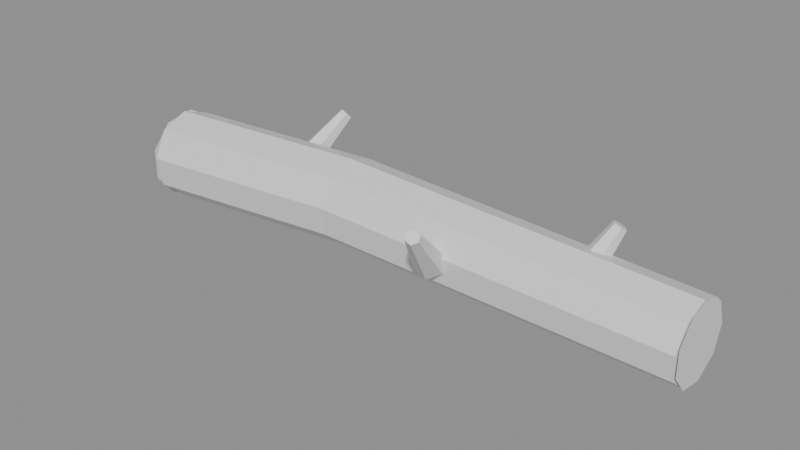 # Source: FallenCutLog.blend  (saved by Blender 5.2.44; exported with 4.5.12 LTS)
import bpy
from mathutils import Matrix  # noqa: F401  (used for matrix-valued properties, if any)

bpy.ops.wm.read_factory_settings(use_empty=True)
scene = bpy.context.scene
scene.name = 'Scene'

# ---- materials (node trees are filled in below, after node groups)
mat_alpinetreepalette = bpy.data.materials.new('AlpineTreePalette')
mat_alpinetreepalette.roughness = 0.5

# ---- material node trees
mat_alpinetreepalette.use_nodes = True; mat_alpinetreepalette.node_tree.nodes.clear()
_N = mat_alpinetreepalette.node_tree.nodes; _L = mat_alpinetreepalette.node_tree.links
n0 = _N.new('ShaderNodeBsdfPrincipled'); n0.name = 'Principled BSDF'; n0.location = (-200, 100)
n0.inputs[10].default_value = 0.005
n1 = _N.new('ShaderNodeOutputMaterial'); n1.name = 'Material Output'; n1.location = (200, 100)
n2 = _N.new('ShaderNodeNormalMap'); n2.name = 'Normal Map'; n2.location = (-600, -600)
n2.label = 'Normal/Map'
n2.width = 160
n2.inputs[0].default_value = 0.0
_L.new(n0.outputs[0], n1.inputs[0])
_L.new(n2.outputs[0], n0.inputs[5])
n1.is_active_output = True

# ---- meshes
me_25_fallen_cut_log___tree_or_wood_001 = bpy.data.meshes.new('25 Fallen Cut Log | Tree or Wood.001')
me_25_fallen_cut_log___tree_or_wood_001.from_pydata([(-1.91, 0.5953, 0.0), (-1.899, 0.5254, 0.1926), (-1.888, 0.348, 0.2951), (-1.882, 0.146, 0.2595), (-1.885, 0.01388, 0.1025), (-1.895, 0.01353, -0.1025), (-1.907, 0.1451, -0.2595), (-1.916, 0.347, -0.2951), (-1.917, 0.5248, -0.1926), (-0.456, 0.6274, -0.07), (-0.4541, 0.5615, 0.1113), (-0.4531, 0.3944, 0.2077), (-0.4534, 0.2044, 0.1742), (-0.455, 0.08045, 0.02644), (-0.457, 0.08045, -0.1664), (-0.4586, 0.2044, -0.3142), (-0.4589, 0.3944, -0.3477), (-0.4579, 0.5615, -0.2513), (1.905, 0.5474, -0.04), (1.902, 0.4885, 0.122), (1.898, 0.3393, 0.2082), (1.895, 0.1695, 0.1782), (1.894, 0.05872, 0.04618), (1.896, 0.05867, -0.1262), (1.9, 0.1694, -0.2582), (1.904, 0.3391, -0.2882), (1.906, 0.4884, -0.202), (-1.909, 0.2954, -0.3), (-1.909, 0.4883, -0.2298), (-1.909, 0.5909, -0.05209), (-1.909, 0.5552, 0.15), (-1.909, 0.398, 0.2819), (-1.909, 0.1928, 0.2819), (-1.909, 0.03563, 0.15), (-1.909, 0.0, -0.05209), (-1.909, 0.1026, -0.2298), (-1.909, 0.2954, -0.228), (-1.909, 0.442, -0.1747), (-1.909, 0.52, -0.03959), (-1.909, 0.4929, 0.114), (-1.909, 0.3734, 0.2142), (-1.909, 0.2175, 0.2142), (-1.909, 0.09799, 0.114), (-1.909, 0.07091, -0.03959), (-1.909, 0.1489, -0.1747), (-1.909, 0.2954, -0.198), (-1.909, 0.4227, -0.1517), (-1.909, 0.4904, -0.03438), (-1.909, 0.4669, 0.099), (-1.909, 0.3632, 0.1861), (-1.909, 0.2277, 0.1861), (-1.909, 0.124, 0.099), (-1.909, 0.1005, -0.03438), (-1.909, 0.1682, -0.1517), (-1.909, 0.2954, -0.102), (-1.909, 0.361, -0.07814), (-1.909, 0.3959, -0.01771), (-1.909, 0.3838, 0.051), (-1.909, 0.3303, 0.09585), (-1.909, 0.2606, 0.09585), (-1.909, 0.2071, 0.051), (-1.909, 0.195, -0.01771), (-1.909, 0.2299, -0.07814), (1.909, 0.2954, -0.292), (1.909, 0.4574, -0.233), (1.909, 0.5436, -0.08376), (1.909, 0.5137, 0.086), (1.909, 0.3816, 0.1968), (1.909, 0.2093, 0.1968), (1.909, 0.0772, 0.086), (1.909, 0.04727, -0.08376), (1.909, 0.1335, -0.233), (1.909, 0.2954, -0.2315), (1.909, 0.4185, -0.1867), (1.909, 0.4841, -0.07326), (1.909, 0.4613, 0.05576), (1.909, 0.3609, 0.14), (1.909, 0.2299, 0.14), (1.909, 0.1296, 0.05576), (1.909, 0.1068, -0.07326), (1.909, 0.1723, -0.1867), (1.909, 0.2954, -0.2063), (1.909, 0.4024, -0.1674), (1.909, 0.4592, -0.06888), (1.909, 0.4395, 0.04316), (1.909, 0.3523, 0.1163), (1.909, 0.2386, 0.1163), (1.909, 0.1514, 0.04316), (1.909, 0.1316, -0.06888), (1.909, 0.1885, -0.1674), (1.909, 0.2954, -0.1257), (1.909, 0.3505, -0.1056), (1.909, 0.3798, -0.05488), (1.909, 0.3696, 0.00284), (1.909, 0.3247, 0.04051), (1.909, 0.2661, 0.04051), (1.909, 0.2212, 0.00284), (1.909, 0.2111, -0.05488), (1.909, 0.2404, -0.1056), (-1.156, 0.3548, -0.2), (-1.087, 0.3882, -0.1354), (-0.9953, 0.3488, -0.1354), (-0.9721, 0.2761, -0.2), (-1.041, 0.2427, -0.2646), (-1.133, 0.2821, -0.2646), (-0.9554, 0.6832, -0.54), (-0.9245, 0.6982, -0.5109), (-0.8831, 0.6804, -0.5109), (-0.8726, 0.6477, -0.54), (-0.9035, 0.6327, -0.5691), (-0.9449, 0.6504, -0.5691), (0.2881, 0.3548, 0.2), (0.3113, 0.2821, 0.2646), (0.4032, 0.2427, 0.2646), (0.4719, 0.2761, 0.2), (0.4487, 0.3488, 0.1354), (0.3568, 0.3882, 0.1354), (0.4886, 0.6832, 0.54), (0.4991, 0.6504, 0.5691), (0.5405, 0.6327, 0.5691), (0.5714, 0.6477, 0.54), (0.5609, 0.6804, 0.5109), (0.5195, 0.6982, 0.5109), (1.048, 0.3548, -0.1), (1.108, 0.3676, -0.02092), (1.2, 0.3282, -0.02092), (1.232, 0.2761, -0.1), (1.172, 0.2633, -0.1791), (1.08, 0.3027, -0.1791), (1.249, 0.6832, -0.27), (1.276, 0.6889, -0.2344), (1.317, 0.6712, -0.2344), (1.331, 0.6477, -0.27), (1.304, 0.642, -0.3056), (1.263, 0.6597, -0.3056)], [], [(0, 1, 10, 9), (1, 2, 11, 10), (2, 3, 12, 11), (3, 4, 13, 12), (4, 5, 14, 13), (5, 6, 15, 14), (6, 7, 16, 15), (7, 8, 17, 16), (8, 0, 9, 17), (9, 10, 19, 18), (10, 11, 20, 19), (11, 12, 21, 20), (12, 13, 22, 21), (13, 14, 23, 22), (14, 15, 24, 23), (15, 16, 25, 24), (16, 17, 26, 25), (17, 9, 18, 26), (8, 7, 6, 5, 4, 3, 2, 1, 0), (18, 19, 20, 21, 22, 23, 24, 25, 26), (27, 28, 37, 36), (28, 29, 38, 37), (29, 30, 39, 38), (30, 31, 40, 39), (31, 32, 41, 40), (32, 33, 42, 41), (33, 34, 43, 42), (34, 35, 44, 43), (35, 27, 36, 44), (36, 37, 46, 45), (37, 38, 47, 46), (38, 39, 48, 47), (39, 40, 49, 48), (40, 41, 50, 49), (41, 42, 51, 50), (42, 43, 52, 51), (43, 44, 53, 52), (44, 36, 45, 53), (45, 46, 55, 54), (46, 47, 56, 55), (47, 48, 57, 56), (48, 49, 58, 57), (49, 50, 59, 58), (50, 51, 60, 59), (51, 52, 61, 60), (52, 53, 62, 61), (53, 45, 54, 62), (54, 55, 56, 57, 58, 59, 60, 61, 62), (63, 64, 73, 72), (64, 65, 74, 73), (65, 66, 75, 74), (66, 67, 76, 75), (67, 68, 77, 76), (68, 69, 78, 77), (69, 70, 79, 78), (70, 71, 80, 79), (71, 63, 72, 80), (72, 73, 82, 81), (73, 74, 83, 82), (74, 75, 84, 83), (75, 76, 85, 84), (76, 77, 86, 85), (77, 78, 87, 86), (78, 79, 88, 87), (79, 80, 89, 88), (80, 72, 81, 89), (81, 82, 91, 90), (82, 83, 92, 91), (83, 84, 93, 92), (84, 85, 94, 93), (85, 86, 95, 94), (86, 87, 96, 95), (87, 88, 97, 96), (88, 89, 98, 97), (89, 81, 90, 98), (90, 91, 92, 93, 94, 95, 96, 97, 98), (99, 100, 106, 105), (100, 101, 107, 106), (101, 102, 108, 107), (102, 103, 109, 108), (103, 104, 110, 109), (104, 99, 105, 110), (104, 103, 102, 101, 100, 99), (105, 106, 107, 108, 109, 110), (111, 112, 118, 117), (112, 113, 119, 118), (113, 114, 120, 119), (114, 115, 121, 120), (115, 116, 122, 121), (116, 111, 117, 122), (116, 115, 114, 113, 112, 111), (117, 118, 119, 120, 121, 122), (123, 124, 130, 129), (124, 125, 131, 130), (125, 126, 132, 131), (126, 127, 133, 132), (127, 128, 134, 133), (128, 123, 129, 134), (128, 127, 126, 125, 124, 123), (129, 130, 131, 132, 133, 134)])
_uv = me_25_fallen_cut_log___tree_or_wood_001.uv_layers.new(name='PaletteUV')
_uv.uv.foreach_set('vector', [0.1562, 0.5, 0.1562, 0.5, 0.1562, 0.5, 0.1562, 0.5, 0.1562, 0.5, 0.1562, 0.5, 0.1562, 0.5, 0.1562, 0.5, 0.1562, 0.5, 0.1562, 0.5, 0.1562, 0.5, 0.1562, 0.5, 0.1562, 0.5, 0.1562, 0.5, 0.1562, 0.5, 0.1562, 0.5, 0.1562, 0.5, 0.1562, 0.5, 0.1562, 0.5, 0.1562, 0.5, 0.1562, 0.5, 0.1562, 0.5, 0.1562, 0.5, 0.1562, 0.5, 0.1562, 0.5, 0.1562, 0.5, 0.1562, 0.5, 0.1562, 0.5, 0.1562, 0.5, 0.1562, 0.5, 0.1562, 0.5, 0.1562, 0.5, 0.1562, 0.5, 0.1562, 0.5, 0.1562, 0.5, 0.1562, 0.5, 0.1562, 0.5, 0.1562, 0.5, 0.1562, 0.5, 0.1562, 0.5, 0.1562, 0.5, 0.1562, 0.5, 0.1562, 0.5, 0.1562, 0.5, 0.1562, 0.5, 0.1562, 0.5, 0.1562, 0.5, 0.1562, 0.5, 0.1562, 0.5, 0.1562, 0.5, 0.1562, 0.5, 0.1562, 0.5, 0.1562, 0.5, 0.1562, 0.5, 0.1562, 0.5, 0.1562, 0.5, 0.1562, 0.5, 0.1562, 0.5, 0.1562, 0.5, 0.1562, 0.5, 0.1562, 0.5, 0.1562, 0.5, 0.1562, 0.5, 0.1562, 0.5, 0.1562, 0.5, 0.1562, 0.5, 0.1562, 0.5, 0.1562, 0.5, 0.1562, 0.5, 0.1562, 0.5, 0.1562, 0.5, 0.1562, 0.5, 0.1562, 0.5, 0.1562, 0.5, 0.1562, 0.5, 0.1562, 0.5, 0.1562, 0.5, 0.1562, 0.5, 0.1562, 0.5, 0.1562, 0.5, 0.1562, 0.5, 0.1562, 0.5, 0.1562, 0.5, 0.1562, 0.5, 0.1562, 0.5, 0.1562, 0.5, 0.1562, 0.5, 0.1562, 0.5, 0.1562, 0.5, 0.1562, 0.5, 0.2812, 0.5, 0.2812, 0.5, 0.2812, 0.5, 0.2812, 0.5, 0.2812, 0.5, 0.2812, 0.5, 0.2812, 0.5, 0.2812, 0.5, 0.2812, 0.5, 0.2812, 0.5, 0.2812, 0.5, 0.2812, 0.5, 0.2812, 0.5, 0.2812, 0.5, 0.2812, 0.5, 0.2812, 0.5, 0.2812, 0.5, 0.2812, 0.5, 0.2812, 0.5, 0.2812, 0.5, 0.2812, 0.5, 0.2812, 0.5, 0.2812, 0.5, 0.2812, 0.5, 0.2812, 0.5, 0.2812, 0.5, 0.2812, 0.5, 0.2812, 0.5, 0.2812, 0.5, 0.2812, 0.5, 0.2812, 0.5, 0.2812, 0.5, 0.2812, 0.5, 0.2812, 0.5, 0.2812, 0.5, 0.2812, 0.5, 0.2188, 0.5, 0.2188, 0.5, 0.2188, 0.5, 0.2188, 0.5, 0.2188, 0.5, 0.2188, 0.5, 0.2188, 0.5, 0.2188, 0.5, 0.2188, 0.5, 0.2188, 0.5, 0.2188, 0.5, 0.2188, 0.5, 0.2188, 0.5, 0.2188, 0.5, 0.2188, 0.5, 0.2188, 0.5, 0.2188, 0.5, 0.2188, 0.5, 0.2188, 0.5, 0.2188, 0.5, 0.2188, 0.5, 0.2188, 0.5, 0.2188, 0.5, 0.2188, 0.5, 0.2188, 0.5, 0.2188, 0.5, 0.2188, 0.5, 0.2188, 0.5, 0.2188, 0.5, 0.2188, 0.5, 0.2188, 0.5, 0.2188, 0.5, 0.2188, 0.5, 0.2188, 0.5, 0.2188, 0.5, 0.2188, 0.5, 0.2812, 0.5, 0.2812, 0.5, 0.2812, 0.5, 0.2812, 0.5, 0.2812, 0.5, 0.2812, 0.5, 0.2812, 0.5, 0.2812, 0.5, 0.2812, 0.5, 0.2812, 0.5, 0.2812, 0.5, 0.2812, 0.5, 0.2812, 0.5, 0.2812, 0.5, 0.2812, 0.5, 0.2812, 0.5, 0.2812, 0.5, 0.2812, 0.5, 0.2812, 0.5, 0.2812, 0.5, 0.2812, 0.5, 0.2812, 0.5, 0.2812, 0.5, 0.2812, 0.5, 0.2812, 0.5, 0.2812, 0.5, 0.2812, 0.5, 0.2812, 0.5, 0.2812, 0.5, 0.2812, 0.5, 0.2812, 0.5, 0.2812, 0.5, 0.2812, 0.5, 0.2812, 0.5, 0.2812, 0.5, 0.2812, 0.5, 0.2812, 0.5, 0.2812, 0.5, 0.2812, 0.5, 0.2812, 0.5, 0.2812, 0.5, 0.2812, 0.5, 0.2812, 0.5, 0.2812, 0.5, 0.2812, 0.5, 0.2812, 0.5, 0.2812, 0.5, 0.2812, 0.5, 0.2812, 0.5, 0.2812, 0.5, 0.2812, 0.5, 0.2812, 0.5, 0.2812, 0.5, 0.2812, 0.5, 0.2812, 0.5, 0.2812, 0.5, 0.2812, 0.5, 0.2812, 0.5, 0.2812, 0.5, 0.2812, 0.5, 0.2812, 0.5, 0.2812, 0.5, 0.2812, 0.5, 0.2812, 0.5, 0.2812, 0.5, 0.2812, 0.5, 0.2812, 0.5, 0.2812, 0.5, 0.2812, 0.5, 0.2812, 0.5, 0.2812, 0.5, 0.2812, 0.5, 0.2812, 0.5, 0.2812, 0.5, 0.2812, 0.5, 0.2812, 0.5, 0.2812, 0.5, 0.2812, 0.5, 0.2812, 0.5, 0.2812, 0.5, 0.2812, 0.5, 0.2188, 0.5, 0.2188, 0.5, 0.2188, 0.5, 0.2188, 0.5, 0.2188, 0.5, 0.2188, 0.5, 0.2188, 0.5, 0.2188, 0.5, 0.2188, 0.5, 0.2188, 0.5, 0.2188, 0.5, 0.2188, 0.5, 0.2188, 0.5, 0.2188, 0.5, 0.2188, 0.5, 0.2188, 0.5, 0.2188, 0.5, 0.2188, 0.5, 0.2188, 0.5, 0.2188, 0.5, 0.2188, 0.5, 0.2188, 0.5, 0.2188, 0.5, 0.2188, 0.5, 0.2188, 0.5, 0.2188, 0.5, 0.2188, 0.5, 0.2188, 0.5, 0.2188, 0.5, 0.2188, 0.5, 0.2188, 0.5, 0.2188, 0.5, 0.2188, 0.5, 0.2188, 0.5, 0.2188, 0.5, 0.2188, 0.5, 0.2812, 0.5, 0.2812, 0.5, 0.2812, 0.5, 0.2812, 0.5, 0.2812, 0.5, 0.2812, 0.5, 0.2812, 0.5, 0.2812, 0.5, 0.2812, 0.5, 0.2812, 0.5, 0.2812, 0.5, 0.2812, 0.5, 0.2812, 0.5, 0.2812, 0.5, 0.2812, 0.5, 0.2812, 0.5, 0.2812, 0.5, 0.2812, 0.5, 0.2812, 0.5, 0.2812, 0.5, 0.2812, 0.5, 0.2812, 0.5, 0.2812, 0.5, 0.2812, 0.5, 0.2812, 0.5, 0.2812, 0.5, 0.2812, 0.5, 0.2812, 0.5, 0.2812, 0.5, 0.2812, 0.5, 0.2812, 0.5, 0.2812, 0.5, 0.2812, 0.5, 0.2812, 0.5, 0.2812, 0.5, 0.2812, 0.5, 0.2812, 0.5, 0.2812, 0.5, 0.2812, 0.5, 0.2812, 0.5, 0.2812, 0.5, 0.2812, 0.5, 0.2812, 0.5, 0.2812, 0.5, 0.2812, 0.5, 0.1562, 0.5, 0.1562, 0.5, 0.1562, 0.5, 0.1562, 0.5, 0.1562, 0.5, 0.1562, 0.5, 0.1562, 0.5, 0.1562, 0.5, 0.1562, 0.5, 0.1562, 0.5, 0.1562, 0.5, 0.1562, 0.5, 0.1562, 0.5, 0.1562, 0.5, 0.1562, 0.5, 0.1562, 0.5, 0.1562, 0.5, 0.1562, 0.5, 0.1562, 0.5, 0.1562, 0.5, 0.1562, 0.5, 0.1562, 0.5, 0.1562, 0.5, 0.1562, 0.5, 0.1562, 0.5, 0.1562, 0.5, 0.1562, 0.5, 0.1562, 0.5, 0.1562, 0.5, 0.1562, 0.5, 0.1562, 0.5, 0.1562, 0.5, 0.1562, 0.5, 0.1562, 0.5, 0.1562, 0.5, 0.1562, 0.5, 0.1562, 0.5, 0.1562, 0.5, 0.1562, 0.5, 0.1562, 0.5, 0.1562, 0.5, 0.1562, 0.5, 0.1562, 0.5, 0.1562, 0.5, 0.1562, 0.5, 0.1562, 0.5, 0.1562, 0.5, 0.1562, 0.5, 0.1562, 0.5, 0.1562, 0.5, 0.1562, 0.5, 0.1562, 0.5, 0.1562, 0.5, 0.1562, 0.5, 0.1562, 0.5, 0.1562, 0.5, 0.1562, 0.5, 0.1562, 0.5, 0.1562, 0.5, 0.1562, 0.5, 0.1562, 0.5, 0.1562, 0.5, 0.1562, 0.5, 0.1562, 0.5, 0.1562, 0.5, 0.1562, 0.5, 0.1562, 0.5, 0.1562, 0.5, 0.1562, 0.5, 0.1562, 0.5, 0.1562, 0.5, 0.1562, 0.5, 0.1562, 0.5, 0.1562, 0.5, 0.1562, 0.5, 0.1562, 0.5, 0.1562, 0.5, 0.1562, 0.5, 0.1562, 0.5, 0.1562, 0.5, 0.1562, 0.5, 0.1562, 0.5, 0.1562, 0.5, 0.1562, 0.5, 0.1562, 0.5, 0.1562, 0.5, 0.1562, 0.5, 0.1562, 0.5, 0.1562, 0.5, 0.1562, 0.5, 0.1562, 0.5, 0.1562, 0.5, 0.1562, 0.5, 0.1562, 0.5, 0.1562, 0.5, 0.1562, 0.5, 0.1562, 0.5, 0.1562, 0.5, 0.1562, 0.5, 0.1562, 0.5, 0.1562, 0.5, 0.1562, 0.5, 0.1562, 0.5, 0.1562, 0.5, 0.1562, 0.5, 0.1562, 0.5, 0.1562, 0.5, 0.1562, 0.5])
me_25_fallen_cut_log___tree_or_wood_001.materials.append(mat_alpinetreepalette)
me_25_fallen_cut_log___tree_or_wood_001.update()
me_25_fallen_cut_log___tree_or_wood_001.normals_split_custom_set([tuple(v) for v in zip(*[iter([-0.004281, 0.9399, 0.3415, -0.004281, 0.9399, 0.3415, -0.004281, 0.9399, 0.3415, -0.004281, 0.9399, 0.3415, 0.03636, 0.5007, 0.8649, 0.03636, 0.5007, 0.8649, 0.03636, 0.5007, 0.8649, 0.03636, 0.5007, 0.8649, 0.06559, -0.1724, 0.9828, 0.06559, -0.1724, 0.9828, 0.06559, -0.1724, 0.9828, 0.06559, -0.1724, 0.9828, 0.06961, -0.7643, 0.6411, 0.06961, -0.7643, 0.6411, 0.06961, -0.7643, 0.6411, 0.06961, -0.7643, 0.6411, 0.04646, -0.9989, -0.0005332, 0.04646, -0.9989, -0.0005332, 0.04646, -0.9989, -0.0005332, 0.04646, -0.9989, -0.0005332, 0.007089, -0.7661, -0.6427, 0.007089, -0.7661, -0.6427, 0.007089, -0.7661, -0.6427, 0.007089, -0.7661, -0.6427, -0.02995, -0.1742, -0.9843, -0.02995, -0.1742, -0.9843, -0.02995, -0.1742, -0.9843, -0.02995, -0.1742, -0.9843, -0.04739, 0.4991, -0.8652, -0.04739, 0.4991, -0.8652, -0.04739, 0.4991, -0.8652, -0.04739, 0.4991, -0.8652, -0.03728, 0.939, -0.3418, -0.03728, 0.939, -0.3418, -0.03728, 0.939, -0.3418, -0.03728, 0.939, -0.3418, 0.02752, 0.9393, 0.3419, 0.02752, 0.9393, 0.3419, 0.02752, 0.9393, 0.3419, 0.02752, 0.9393, 0.3419, 0.01155, 0.4999, 0.866, 0.01155, 0.4999, 0.866, 0.01155, 0.4999, 0.866, 0.01155, 0.4999, 0.866, -0.004264, -0.1736, 0.9848, -0.004264, -0.1736, 0.9848, -0.004264, -0.1736, 0.9848, -0.004264, -0.1736, 0.9848, -0.01249, -0.7659, 0.6428, -0.01249, -0.7659, 0.6428, -0.01249, -0.7659, 0.6428, -0.01249, -0.7659, 0.6428, -0.009255, -1.0, 0.0001234, -0.009255, -1.0, 0.0001234, -0.009255, -1.0, 0.0001234, -0.009255, -1.0, 0.0001234, 0.003891, -0.7661, -0.6427, 0.003891, -0.7661, -0.6427, 0.003891, -0.7661, -0.6427, 0.003891, -0.7661, -0.6427, 0.02077, -0.1738, -0.9846, 0.02077, -0.1738, -0.9846, 0.02077, -0.1738, -0.9846, 0.02077, -0.1738, -0.9846, 0.03349, 0.4995, -0.8657, 0.03349, 0.4995, -0.8657, 0.03349, 0.4995, -0.8657, 0.03349, 0.4995, -0.8657, 0.03617, 0.939, -0.342, 0.03617, 0.939, -0.342, 0.03617, 0.939, -0.342, 0.03617, 0.939, -0.342, -0.9982, -0.03456, 0.04839, -0.9982, -0.03456, 0.04839, -0.9982, -0.03456, 0.04839, -0.9982, -0.03456, 0.04839, -0.9982, -0.03456, 0.04839, -0.9982, -0.03456, 0.04839, -0.9982, -0.03456, 0.04839, -0.9982, -0.03456, 0.04839, -0.9982, -0.03456, 0.04839, 0.9997, -0.02122, 0.01273, 0.9997, -0.02122, 0.01273, 0.9997, -0.02122, 0.01273, 0.9997, -0.02122, 0.01273, 0.9997, -0.02122, 0.01273, 0.9997, -0.02122, 0.01273, 0.9997, -0.02122, 0.01273, 0.9997, -0.02122, 0.01273, 0.9997, -0.02122, 0.01273, 1.0, 0.0, 0.0, 1.0, 0.0, 0.0, 1.0, 0.0, 0.0, 1.0, 0.0, 0.0, 1.0, 0.0, 0.0, 1.0, 0.0, 0.0, 1.0, 0.0, 0.0, 1.0, 0.0, 0.0, 1.0, 2.439e-06, 0.0, 1.0, 2.439e-06, 0.0, 1.0, 2.439e-06, 0.0, 1.0, 2.439e-06, 0.0, 1.0, 0.0, 0.0, 1.0, 0.0, 0.0, 1.0, 0.0, 0.0, 1.0, 0.0, 0.0, 1.0, 0.0, 0.0, 1.0, 0.0, 0.0, 1.0, 0.0, 0.0, 1.0, 0.0, 0.0, 1.0, 0.0, 0.0, 1.0, 0.0, 0.0, 1.0, 0.0, 0.0, 1.0, 0.0, 0.0, 1.0, -2.439e-06, 0.0, 1.0, -2.439e-06, 0.0, 1.0, -2.439e-06, 0.0, 1.0, -2.439e-06, 0.0, 1.0, 0.0, 0.0, 1.0, 0.0, 0.0, 1.0, 0.0, 0.0, 1.0, 0.0, 0.0, 1.0, -6.098e-07, 0.0, 1.0, -6.098e-07, 0.0, 1.0, -6.098e-07, 0.0, 1.0, -6.098e-07, 0.0, 1.0, 1.814e-06, 0.0, 1.0, 1.814e-06, 0.0, 1.0, 1.814e-06, 0.0, 1.0, 1.814e-06, 0.0, 1.0, -3.628e-06, 0.0, 1.0, -3.628e-06, 0.0, 1.0, -3.628e-06, 0.0, 1.0, -3.628e-06, 0.0, 1.0, 7.256e-06, 0.0, 1.0, 7.256e-06, 0.0, 1.0, 7.256e-06, 0.0, 1.0, 7.256e-06, 0.0, 1.0, -3.628e-06, 0.0, 1.0, -3.628e-06, 0.0, 1.0, -3.628e-06, 0.0, 1.0, -3.628e-06, 0.0, 1.0, 0.0, 0.0, 1.0, 0.0, 0.0, 1.0, 0.0, 0.0, 1.0, 0.0, 0.0, 1.0, 3.628e-06, 0.0, 1.0, 3.628e-06, 0.0, 1.0, 3.628e-06, 0.0, 1.0, 3.628e-06, 0.0, 1.0, -7.256e-06, 0.0, 1.0, -7.256e-06, 0.0, 1.0, -7.256e-06, 0.0, 1.0, -7.256e-06, 0.0, 1.0, 3.628e-06, 0.0, 1.0, 3.628e-06, 0.0, 1.0, 3.628e-06, 0.0, 1.0, 3.628e-06, 0.0, 1.0, -1.814e-06, 0.0, 1.0, -1.814e-06, 0.0, 1.0, -1.814e-06, 0.0, 1.0, -1.814e-06, 0.0, 1.0, 8.049e-07, 0.0, 1.0, 8.049e-07, 0.0, 1.0, 8.049e-07, 0.0, 1.0, 8.049e-07, 0.0, 1.0, -1.61e-06, 0.0, 1.0, -1.61e-06, 0.0, 1.0, -1.61e-06, 0.0, 1.0, -1.61e-06, 0.0, 1.0, -3.22e-06, 0.0, 1.0, -3.22e-06, 0.0, 1.0, -3.22e-06, 0.0, 1.0, -3.22e-06, 0.0, 1.0, -8.049e-07, 0.0, 1.0, -8.049e-07, 0.0, 1.0, -8.049e-07, 0.0, 1.0, -8.049e-07, 0.0, 1.0, 0.0, 0.0, 1.0, 0.0, 0.0, 1.0, 0.0, 0.0, 1.0, 0.0, 0.0, 1.0, 0.0, 0.0, 1.0, 0.0, 0.0, 1.0, 0.0, 0.0, 1.0, 0.0, 0.0, 1.0, 3.22e-06, 0.0, 1.0, 3.22e-06, 0.0, 1.0, 3.22e-06, 0.0, 1.0, 3.22e-06, 0.0, 1.0, 1.61e-06, 0.0, 1.0, 1.61e-06, 0.0, 1.0, 1.61e-06, 0.0, 1.0, 1.61e-06, 0.0, 1.0, -1.61e-06, 0.0, 1.0, -1.61e-06, 0.0, 1.0, -1.61e-06, 0.0, 1.0, -1.61e-06, 0.0, 1.0, 0.0, 0.0, 1.0, 0.0, 0.0, 1.0, 0.0, 0.0, 1.0, 0.0, 0.0, 1.0, 0.0, 0.0, 1.0, 0.0, 0.0, 1.0, 0.0, 0.0, 1.0, 0.0, 0.0, 1.0, 0.0, 0.0, 1.0, 0.0, 0.0, 1.0, 0.0, 0.0, 1.0, 0.0, 0.0, 1.0, 0.0, 0.0, 1.0, 0.0, 0.0, 1.0, 0.0, 0.0, 1.0, 0.0, 0.0, 1.0, 0.0, 0.0, 1.0, 1.728e-06, 0.0, 1.0, 1.728e-06, 0.0, 1.0, 1.728e-06, 0.0, 1.0, 1.728e-06, 0.0, 1.0, 0.0, 0.0, 1.0, 0.0, 0.0, 1.0, 0.0, 0.0, 1.0, 0.0, 0.0, 1.0, 0.0, 0.0, 1.0, 0.0, 0.0, 1.0, 0.0, 0.0, 1.0, 0.0, 0.0, 1.0, 0.0, 0.0, 1.0, 0.0, 0.0, 1.0, 0.0, 0.0, 1.0, 0.0, 0.0, 1.0, -3.457e-06, 0.0, 1.0, -3.457e-06, 0.0, 1.0, -3.457e-06, 0.0, 1.0, -3.457e-06, 0.0, 1.0, -1.728e-06, 0.0, 1.0, -1.728e-06, 0.0, 1.0, -1.728e-06, 0.0, 1.0, -1.728e-06, 0.0, 1.0, 8.642e-07, 0.0, 1.0, 8.642e-07, 0.0, 1.0, 8.642e-07, 0.0, 1.0, 8.642e-07, 0.0, 1.0, 2.571e-06, 0.0, 1.0, 2.571e-06, 0.0, 1.0, 2.571e-06, 0.0, 1.0, 2.571e-06, 0.0, 1.0, -5.142e-06, 0.0, 1.0, -5.142e-06, 0.0, 1.0, -5.142e-06, 0.0, 1.0, -5.142e-06, 0.0, 1.0, -5.142e-06, 0.0, 1.0, -5.142e-06, 0.0, 1.0, -5.142e-06, 0.0, 1.0, -5.142e-06, 0.0, 1.0, 0.0, 0.0, 1.0, 0.0, 0.0, 1.0, 0.0, 0.0, 1.0, 0.0, 0.0, 1.0, 0.0, 0.0, 1.0, 0.0, 0.0, 1.0, 0.0, 0.0, 1.0, 0.0, 0.0, 1.0, 5.142e-06, 0.0, 1.0, 5.142e-06, 0.0, 1.0, 5.142e-06, 0.0, 1.0, 5.142e-06, 0.0, 1.0, 0.0, 0.0, 1.0, 0.0, 0.0, 1.0, 0.0, 0.0, 1.0, 0.0, 0.0, 1.0, 5.142e-06, 0.0, 1.0, 5.142e-06, 0.0, 1.0, 5.142e-06, 0.0, 1.0, 5.142e-06, 0.0, 1.0, -2.571e-06, 0.0, 1.0, -2.571e-06, 0.0, 1.0, -2.571e-06, 0.0, 1.0, -2.571e-06, 0.0, 1.0, -5.704e-07, 0.0, 1.0, -5.704e-07, 0.0, 1.0, -5.704e-07, 0.0, 1.0, -5.704e-07, 0.0, 1.0, 0.0, 0.0, 1.0, 0.0, 0.0, 1.0, 0.0, 0.0, 1.0, 0.0, 0.0, 1.0, 0.0, 0.0, 1.0, 0.0, 0.0, 1.0, 0.0, 0.0, 1.0, 0.0, 0.0, 1.0, 1.141e-06, 0.0, 1.0, 1.141e-06, 0.0, 1.0, 1.141e-06, 0.0, 1.0, 1.141e-06, 0.0, 1.0, 0.0, 0.0, 1.0, 0.0, 0.0, 1.0, 0.0, 0.0, 1.0, 0.0, 0.0, 1.0, -1.141e-06, 0.0, 1.0, -1.141e-06, 0.0, 1.0, -1.141e-06, 0.0, 1.0, -1.141e-06, 0.0, 1.0, 0.0, 0.0, 1.0, 0.0, 0.0, 1.0, 0.0, 0.0, 1.0, 0.0, 0.0, 1.0, 0.0, 0.0, 1.0, 0.0, 0.0, 1.0, 0.0, 0.0, 1.0, 0.0, 0.0, 1.0, -5.704e-07, 0.0, 1.0, -5.704e-07, 0.0, 1.0, -5.704e-07, 0.0, 1.0, -5.704e-07, 0.0, 1.0, 0.0, 0.0, 1.0, 0.0, 0.0, 1.0, 0.0, 0.0, 1.0, 0.0, 0.0, 1.0, 0.0, 0.0, 1.0, 0.0, 0.0, 1.0, 0.0, 0.0, 1.0, 0.0, 0.0, 1.0, 0.0, 0.0, -0.6346, 0.7081, 0.3095, -0.6346, 0.7081, 0.3095, -0.6346, 0.7081, 0.3095, -0.6346, 0.7081, 0.3095, 0.2885, 0.6732, 0.6808, 0.2885, 0.6732, 0.6808, 0.2885, 0.6732, 0.6808, 0.2885, 0.6732, 0.6808, 0.9505, 0.02879, 0.3095, 0.9505, 0.02879, 0.3095, 0.9505, 0.02879, 0.3095, 0.9505, 0.02879, 0.3095, 0.6892, -0.5807, -0.4332, 0.6892, -0.5807, -0.4332, 0.6892, -0.5807, -0.4332, 0.6892, -0.5807, -0.4332, -0.2339, -0.5458, -0.8046, -0.2339, -0.5458, -0.8046, -0.2339, -0.5458, -0.8046, -0.2339, -0.5458, -0.8046, -0.8959, 0.0986, -0.4332, -0.8959, 0.0986, -0.4332, -0.8959, 0.0986, -0.4332, -0.8959, 0.0986, -0.4332, -0.2938, -0.6856, 0.666, -0.2938, -0.6856, 0.666, -0.2938, -0.6856, 0.666, -0.2938, -0.6856, 0.666, -0.2938, -0.6856, 0.666, -0.2938, -0.6856, 0.666, 0.2938, 0.6856, -0.666, 0.2938, 0.6856, -0.666, 0.2938, 0.6856, -0.666, 0.2938, 0.6856, -0.666, 0.2938, 0.6856, -0.666, 0.2938, 0.6856, -0.666, -0.8959, 0.0986, 0.4332, -0.8959, 0.0986, 0.4332, -0.8959, 0.0986, 0.4332, -0.8959, 0.0986, 0.4332, -0.2339, -0.5458, 0.8046, -0.2339, -0.5458, 0.8046, -0.2339, -0.5458, 0.8046, -0.2339, -0.5458, 0.8046, 0.6892, -0.5807, 0.4332, 0.6892, -0.5807, 0.4332, 0.6892, -0.5807, 0.4332, 0.6892, -0.5807, 0.4332, 0.9505, 0.02879, -0.3095, 0.9505, 0.02879, -0.3095, 0.9505, 0.02879, -0.3095, 0.9505, 0.02879, -0.3095, 0.2885, 0.6732, -0.6808, 0.2885, 0.6732, -0.6808, 0.2885, 0.6732, -0.6808, 0.2885, 0.6732, -0.6808, -0.6346, 0.7081, -0.3095, -0.6346, 0.7081, -0.3095, -0.6346, 0.7081, -0.3095, -0.6346, 0.7081, -0.3095, -0.2938, -0.6856, -0.666, -0.2938, -0.6856, -0.666, -0.2938, -0.6856, -0.666, -0.2938, -0.6856, -0.666, -0.2938, -0.6856, -0.666, -0.2938, -0.6856, -0.666, 0.2938, 0.6856, 0.666, 0.2938, 0.6856, 0.666, 0.2938, 0.6856, 0.666, 0.2938, 0.6856, 0.666, 0.2938, 0.6856, 0.666, 0.2938, 0.6856, 0.666, -0.6703, 0.6203, 0.4074, -0.6703, 0.6203, 0.4074, -0.6703, 0.6203, 0.4074, -0.6703, 0.6203, 0.4074, 0.2004, 0.4675, 0.861, 0.2004, 0.4675, 0.861, 0.2004, 0.4675, 0.861, 0.2004, 0.4675, 0.861, 0.9115, -0.05755, 0.4074, 0.9115, -0.05755, 0.4074, 0.9115, -0.05755, 0.4074, 0.9115, -0.05755, 0.4074, 0.7519, -0.4298, -0.4999, 0.7519, -0.4298, -0.4999, 0.7519, -0.4298, -0.4999, 0.7519, -0.4298, -0.4999, -0.1187, -0.277, -0.9535, -0.1187, -0.277, -0.9535, -0.1187, -0.277, -0.9535, -0.1187, -0.277, -0.9535, -0.8298, 0.248, -0.4999, -0.8298, 0.248, -0.4999, -0.8298, 0.248, -0.4999, -0.8298, 0.248, -0.4999, -0.3597, -0.8393, 0.4077, -0.3597, -0.8393, 0.4077, -0.3597, -0.8393, 0.4077, -0.3597, -0.8393, 0.4077, -0.3597, -0.8393, 0.4077, -0.3597, -0.8393, 0.4077, 0.3597, 0.8393, -0.4077, 0.3597, 0.8393, -0.4077, 0.3597, 0.8393, -0.4077, 0.3597, 0.8393, -0.4077, 0.3597, 0.8393, -0.4077, 0.3597, 0.8393, -0.4077])] * 3)])

# ---- objects
ob_basisx = bpy.data.objects.new('BasisX', None)
ob_basisy = bpy.data.objects.new('BasisY', None)
ob_basisz = bpy.data.objects.new('BasisZ', None)
ob_treewood = bpy.data.objects.new('TreeWood', me_25_fallen_cut_log___tree_or_wood_001)

# ---- transforms, parenting, visibility, modifiers, constraints
ob_basisx.location = (1.0, 0.0, 0.0)
ob_basisx.rotation_euler = (1.571, -0.0, 0.0)
ob_basisx.color = (0.8, 0.8, 0.8, 1.0)
ob_basisy.location = (0.0, 1.0, 0.0)
ob_basisy.rotation_euler = (1.571, -0.0, 0.0)
ob_basisy.color = (0.8, 0.8, 0.8, 1.0)
ob_basisz.location = (0.0, 0.0, 1.0)
ob_basisz.rotation_euler = (1.571, -0.0, 0.0)
ob_basisz.color = (0.8, 0.8, 0.8, 1.0)
ob_treewood.location = (0.0, 0.0, 0.0)
ob_treewood.rotation_euler = (1.571, -0.0, 0.0)
ob_treewood.color = (0.8, 0.8, 0.8, 1.0)

# ---- collection membership
scene.collection.objects.link(ob_basisx)
scene.collection.objects.link(ob_basisy)
scene.collection.objects.link(ob_basisz)
scene.collection.objects.link(ob_treewood)

# ---- scene / render settings (as saved in the file)
scene.frame_start = 1; scene.frame_end = 250; scene.frame_set(1)
scene.render.engine = 'BLENDER_EEVEE_NEXT'
scene.render.bake_bias = 0.0
scene.render.bake_samples = 0
scene.render.compositor_device = 'GPU'
scene.eevee.use_volume_custom_range = False
scene.eevee.fast_gi_thickness_near = 0.1
scene.eevee.fast_gi_thickness_far = 0.0
scene.eevee.ray_tracing_options.screen_trace_thickness = 0.1
bpy.context.view_layer.update()

# ---- added for rendering (the .blend has no active camera and no usable light): camera, sun + grey world if the file has none
cam_auto = bpy.data.cameras.new('AutoCamera')
cam_auto.lens = 50.0
cam_auto.sensor_width = 36.0
cam_auto.clip_end = 1000.0
ob_auto_camera = bpy.data.objects.new('AutoCamera', cam_auto)
scene.collection.objects.link(ob_auto_camera)
ob_auto_camera.location = (3.74538, -4.49943, 3.3487)
ob_auto_camera.rotation_euler = (1.09748, -7.21219e-08, 0.694738)
scene.camera = ob_auto_camera
light_auto_sun = bpy.data.lights.new('AutoSun', 'SUN')
light_auto_sun.energy = 3.0
light_auto_sun.angle = 0.0523599
ob_auto_sun = bpy.data.objects.new('AutoSun', light_auto_sun)
scene.collection.objects.link(ob_auto_sun)
ob_auto_sun.rotation_euler = (0.872665, 0.174533, 0.523599)
if scene.world is None:
    world_auto = bpy.data.worlds.new('AutoWorld')
    world_auto.color = (0.3, 0.3, 0.3)
    scene.world = world_auto
bpy.context.view_layer.update()

